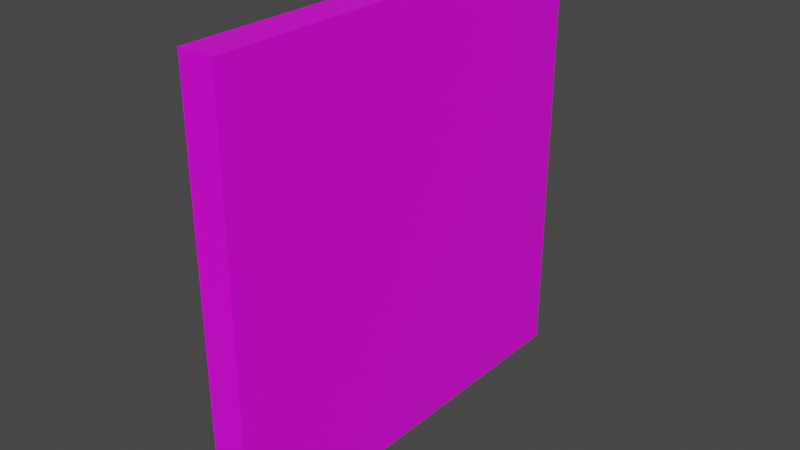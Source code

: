 # Source: Panele_Bachilai_006.blend  (saved by Blender 2.82.7; exported with 4.5.12 LTS)
import bpy
from mathutils import Matrix  # noqa: F401  (used for matrix-valued properties, if any)

bpy.ops.wm.read_factory_settings(use_empty=True)
scene = bpy.context.scene
scene.name = 'Scene'

# ---- collections
col_collection = bpy.data.collections.new('Collection'); scene.collection.children.link(col_collection)

# ---- images (referenced by path relative to the original .blend; pixels are not part of the script)
import os
ASSET_DIR = os.environ.get("B2B_ASSET_DIR", "")  # directory of the original .blend (textures are referenced by path, not embedded)
HERE = os.path.dirname(os.path.abspath(__file__))  # packed textures are extracted next to this script under _unpacked/

def load_image(name, relpath, width, height, colorspace="sRGB"):
    """Load a texture the original file referenced (path relative to the .blend, or extracted next to this script)."""
    p = next((c for c in (os.path.join(HERE, relpath), os.path.join(ASSET_DIR, relpath)) if relpath and os.path.exists(c)), "")
    if p:
        img = bpy.data.images.load(p, check_existing=True)
        img.name = name
    else:  # same state as the original file: an image datablock whose file is absent (Cycles renders it pink)
        img = bpy.data.images.new(name, width, height)
        img.source = "FILE"
        img.filepath = "//" + (relpath or name)
    img.colorspace_settings.name = colorspace
    return img
img_panele_bachilai_006 = load_image('Panele_Bachilai_006', 'Panele_Bachilai_006.png', 1024, 1024, 'sRGB')

# ---- materials (node trees are filled in below, after node groups)
mat_material = bpy.data.materials.new('Material')
mat_material.alpha_threshold = 0.0
mat_material.use_transparent_shadow = False
mat_material.line_color = (0.0, 0.0, 0.0, 1.0)

# ---- material node trees
mat_material.use_nodes = True; mat_material.node_tree.nodes.clear()
_N = mat_material.node_tree.nodes; _L = mat_material.node_tree.links
n0 = _N.new('ShaderNodeOutputMaterial'); n0.name = 'Material Output'; n0.location = (300, 300)
n1 = _N.new('ShaderNodeBsdfPrincipled'); n1.name = 'Principled BSDF'; n1.location = (10, 300)
n1.distribution = 'GGX'
n1.subsurface_method = 'BURLEY'
n1.inputs[2].default_value = 0.4
n1.inputs[3].default_value = 1.45
n1.inputs[27].default_value = (0.0, 0.0, 0.0, 1.0)
n1.inputs[28].default_value = 1.0
n2 = _N.new('ShaderNodeTexImage'); n2.name = 'Image Texture'; n2.location = (-785, 102)
n2.image = img_panele_bachilai_006
_L.new(n1.outputs[0], n0.inputs[0])
_L.new(n2.outputs[0], n1.inputs[0])
n0.is_active_output = True

# ---- world
world_world = bpy.data.worlds.new('World'); scene.world = world_world
world_world.use_nodes = True; world_world.node_tree.nodes.clear()
_N = world_world.node_tree.nodes; _L = world_world.node_tree.links
n0 = _N.new('ShaderNodeOutputWorld'); n0.name = 'World Output'; n0.location = (300, 300)
n1 = _N.new('ShaderNodeBackground'); n1.name = 'Background'; n1.location = (10, 300)
n1.inputs[0].default_value = (0.05088, 0.05088, 0.05088, 1.0)
_L.new(n1.outputs[0], n0.inputs[0])
n0.is_active_output = True
world_world.color = (0.05088, 0.05088, 0.05088)
world_world.use_sun_shadow = False
world_world.sun_shadow_jitter_overblur = 0.0

# ---- meshes
me_cube = bpy.data.meshes.new('Cube')
me_cube.from_pydata([(1.0, 1.0, 1.0), (1.0, 1.0, -1.0), (1.0, -1.0, 1.0), (1.0, -1.0, -1.0), (-1.0, 1.0, 1.0), (-1.0, 1.0, -1.0), (-1.0, -1.0, 1.0), (-1.0, -1.0, -1.0)], [], [(0, 4, 6, 2), (3, 2, 6, 7), (7, 6, 4, 5), (5, 1, 3, 7), (1, 0, 2, 3), (5, 4, 0, 1)])
_uv = me_cube.uv_layers.new(name='UVMap')
_uv.uv.foreach_set('vector', [0.625, 0.5, 0.875, 0.5, 0.875, 0.75, 0.625, 0.75, 0.375, 0.75, 0.625, 0.75, 0.625, 1.0, 0.375, 1.0, 0.375, 0.0, 0.625, 0.0, 0.625, 0.25, 0.375, 0.25, 0.125, 0.5, 0.375, 0.5, 0.375, 0.75, 0.125, 0.75, 0.375, 0.5, 0.625, 0.5, 0.625, 0.75, 0.375, 0.75, 0.375, 0.25, 0.625, 0.25, 0.625, 0.5, 0.375, 0.5])
me_cube.materials.append(mat_material)
me_cube.use_remesh_preserve_volume = False
me_cube.use_remesh_preserve_attributes = False
me_cube.use_mirror_vertex_groups = False
me_cube.update()

# ---- objects
ob_cube = bpy.data.objects.new('Cube', me_cube)

# ---- transforms, parenting, visibility, modifiers, constraints
ob_cube.location = (0.0, 0.0, 0.0)
ob_cube.scale = (0.08, 1.0, 1.0)
ob_cube.lock_rotations_4d = False
ob_cube.empty_display_type = 'ARROWS'
ob_cube.lineart.crease_threshold = 0.0

# ---- collection membership
col_collection.objects.link(ob_cube)

# ---- scene / render settings (as saved in the file)
scene.frame_start = 1; scene.frame_end = 250; scene.frame_set(1)
scene.render.engine = 'BLENDER_EEVEE_NEXT'
scene.cycles.use_denoising = False
scene.cycles.samples = 128
scene.cycles.sampling_pattern = 'TABULATED_SOBOL'
scene.cycles.use_adaptive_sampling = False
scene.cycles.use_light_tree = False
scene.view_settings.view_transform = 'Filmic'
bpy.context.view_layer.update()

# ---- added for rendering (the .blend has no active camera and no usable light): camera, sun
cam_auto = bpy.data.cameras.new('AutoCamera')
cam_auto.lens = 50.0
cam_auto.sensor_width = 36.0
cam_auto.clip_end = 1000.0
ob_auto_camera = bpy.data.objects.new('AutoCamera', cam_auto)
scene.collection.objects.link(ob_auto_camera)
ob_auto_camera.location = (2.62111, -3.14534, 2.09689)
ob_auto_camera.rotation_euler = (1.09748, -7.21219e-08, 0.694738)
scene.camera = ob_auto_camera
light_auto_sun = bpy.data.lights.new('AutoSun', 'SUN')
light_auto_sun.energy = 3.0
light_auto_sun.angle = 0.0523599
ob_auto_sun = bpy.data.objects.new('AutoSun', light_auto_sun)
scene.collection.objects.link(ob_auto_sun)
ob_auto_sun.rotation_euler = (0.872665, 0.174533, 0.523599)
bpy.context.view_layer.update()
